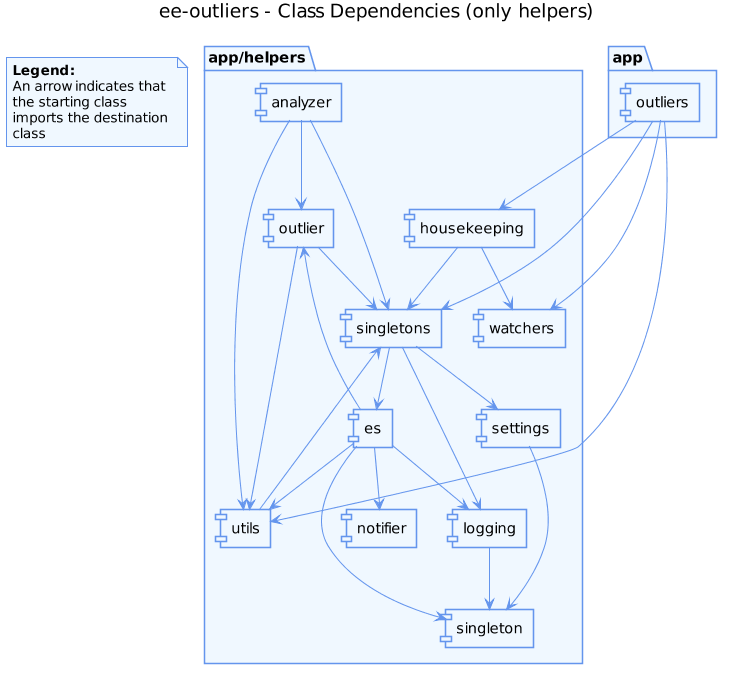

The diagram above was rendered by PlantUML. Its source (embedded in the PNG):
@startuml
skinparam shadowing false
 
skinparam dpi 100
 
skinparam package {
  BackgroundColor AliceBlue
  ArrowColor CornflowerBlue
  BorderColor CornflowerBlue
}

skinparam component {
  BackgroundColor AliceBlue
  ArrowColor CornflowerBlue
  BorderColor CornflowerBlue
}

skinparam note {
  BackgroundColor AliceBlue
  ArrowColor CornflowerBlue
  BorderColor CornflowerBlue
}

skinparam stereotypeCBackgroundColor OldLace

title ee-outliers - Class Dependencies (only helpers)

package "app" {
  [outliers]
}

package "app/helpers" {
  [analyzer]
  [es]
  [housekeeping]
  [logging]
  [notifier]
  [outlier]
  [settings]
  [singleton]
  [singletons]
  [watchers]
  [utils]
}

[outliers] --> [singletons]
[outliers] --> [utils]
[outliers] --> [housekeeping]
[outliers] --> [watchers]

[singletons] --> [settings]
[singletons] --> [logging]
[singletons] --> [es]

[settings] --> [singleton]

[utils] --> [singletons]

[outlier] --> [singletons]
[outlier] --> [utils]

[logging] --> [singleton]

[housekeeping] --> [singletons]
[housekeeping] --> [watchers]

[es] --> [singleton]
[es] --> [notifier]
[es] --> [utils]
[es] --> [logging]
[es] --> [outlier]

[analyzer] --> [singletons]
[analyzer] --> [utils]
[analyzer] --> [outlier]

note as N1 
    <b>Legend:</b>
    An arrow indicates that 
    the starting class 
    imports the destination 
    class
end note
@enduml